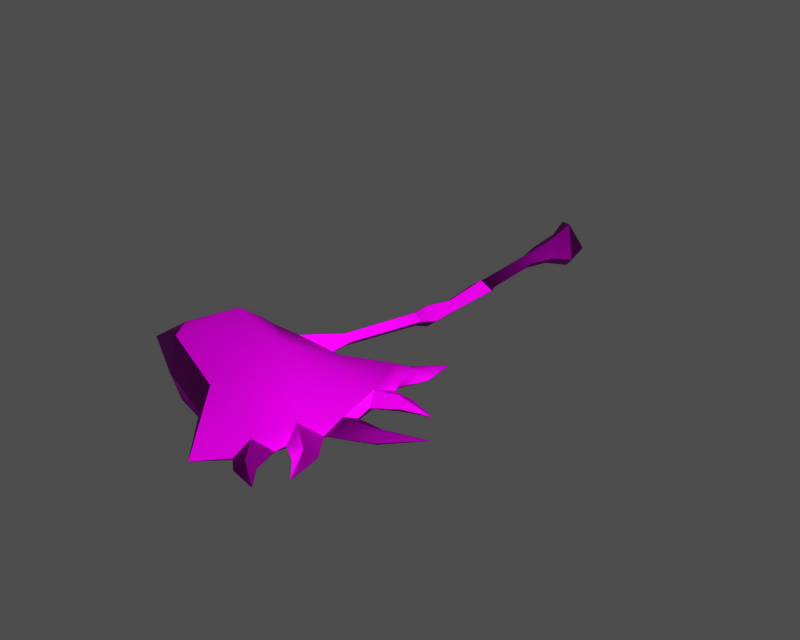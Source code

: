 # Source: i007003.blend  (saved by Blender 3.6.13; exported with 4.5.12 LTS)
import bpy
from mathutils import Matrix  # noqa: F401  (used for matrix-valued properties, if any)

bpy.ops.wm.read_factory_settings(use_empty=True)
scene = bpy.context.scene
scene.name = '1'

# ---- collections
col_collection_1 = bpy.data.collections.new('Collection 1'); scene.collection.children.link(col_collection_1)

# ---- images (referenced by path relative to the original .blend; pixels are not part of the script)
import os
ASSET_DIR = os.environ.get("B2B_ASSET_DIR", "")  # directory of the original .blend (textures are referenced by path, not embedded)
HERE = os.path.dirname(os.path.abspath(__file__))  # packed textures are extracted next to this script under _unpacked/

def load_image(name, relpath, width, height, colorspace="sRGB"):
    """Load a texture the original file referenced (path relative to the .blend, or extracted next to this script)."""
    p = next((c for c in (os.path.join(HERE, relpath), os.path.join(ASSET_DIR, relpath)) if relpath and os.path.exists(c)), "")
    if p:
        img = bpy.data.images.load(p, check_existing=True)
        img.name = name
    else:  # same state as the original file: an image datablock whose file is absent (Cycles renders it pink)
        img = bpy.data.images.new(name, width, height)
        img.source = "FILE"
        img.filepath = "//" + (relpath or name)
    img.colorspace_settings.name = colorspace
    return img
img_i007003__diff_0 = load_image('i007003-_diff_0', 'Item00006.dds', 1024, 1024, 'Non-Color')
img_i007003__norm_0 = load_image('i007003-_norm_0', 'Item00006_n.dds', 1024, 1024, 'Non-Color')
img_i007003__spec_0 = load_image('i007003-_spec_0', 'Item00006_sp.dds', 1024, 1024, 'Non-Color')

# ---- materials (node trees are filled in below, after node groups)
mat_i007003__mat_001 = bpy.data.materials.new('i007003-_mat.001')

# ---- material node trees
mat_i007003__mat_001.use_nodes = True; mat_i007003__mat_001.node_tree.nodes.clear()
_N = mat_i007003__mat_001.node_tree.nodes; _L = mat_i007003__mat_001.node_tree.links
n0 = _N.new('ShaderNodeBsdfPrincipled'); n0.name = 'Principled BSDF'; n0.location = (0, 0)
n0.distribution = 'GGX'
n0.subsurface_method = 'RANDOM_WALK_SKIN'
n0.inputs[3].default_value = 1.45
n0.inputs[27].default_value = (0.0, 0.0, 0.0, 1.0)
n0.inputs[28].default_value = 1.0
n1 = _N.new('ShaderNodeOutputMaterial'); n1.name = 'Material Output'; n1.location = (0, 0)
n2 = _N.new('ShaderNodeTexImage'); n2.name = 'Image Texture'; n2.location = (0, 0)
n2.image = img_i007003__diff_0
n3 = _N.new('ShaderNodeUVMap'); n3.name = 'UV Map'; n3.location = (0, 0)
n4 = _N.new('ShaderNodeTexImage'); n4.name = 'Image Texture.001'; n4.location = (0, 0)
n4.image = img_i007003__norm_0
n5 = _N.new('ShaderNodeNormalMap'); n5.name = 'Normal Map'; n5.location = (0, 0)
n6 = _N.new('ShaderNodeUVMap'); n6.name = 'UV Map.001'; n6.location = (0, 0)
n7 = _N.new('ShaderNodeTexImage'); n7.name = 'Image Texture.002'; n7.location = (0, 0)
n7.image = img_i007003__spec_0
n8 = _N.new('ShaderNodeUVMap'); n8.name = 'UV Map.002'; n8.location = (0, 0)
_L.new(n0.outputs[0], n1.inputs[0])
_L.new(n2.outputs[0], n0.inputs[0])
_L.new(n3.outputs[0], n2.inputs[0])
_L.new(n4.outputs[0], n5.inputs[1])
_L.new(n5.outputs[0], n0.inputs[5])
_L.new(n6.outputs[0], n4.inputs[0])
_L.new(n7.outputs[0], n0.inputs[13])
_L.new(n8.outputs[0], n7.inputs[0])
n1.is_active_output = True

# ---- meshes
me_i007003 = bpy.data.meshes.new('i007003-')
me_i007003.from_pydata([(2.219, 37.18, 5.083), (7.419, 30.5, -3.343e-06), (5.749, 37.91, -4.226e-06), (-11.11, -38.19, 2.494), (-6.105, -30.4, 1.346), (-7.795, -30.0, -0.0007364), (-13.27, -38.11, -0.0007354), (-4.619, -36.9, -0.0007356), (-4.505, -30.56, -0.0007363), (-6.105, -30.4, 1.346), (-11.11, -38.19, 2.494), (0.3255, 7.294, 1.399), (-1.575, 7.165, -5.614e-07), (-1.902, 5.187, -3.256e-07), (0.3983, 5.47, 1.843), (3.102, 5.803, -3.991e-07), (2.368, 7.497, -6.01e-07), (0.3255, 7.294, 1.399), (0.3983, 5.47, 1.843), (0.6909, -5.982, 1.404), (-1.04, -5.379, 9.339e-07), (-2.897, -11.72, 1.69e-06), (-0.1385, -12.3, 2.368), (2.739, -5.905, 9.967e-07), (0.6909, -5.982, 1.404), (-0.1385, -12.3, 2.368), (2.726, -12.9, 1.83e-06), (-1.134, -14.86, 1.501), (-3.089, -14.3, 1.997e-06), (0.5258, -15.34, 2.121e-06), (-1.134, -14.86, 1.501), (0.01274, 23.26, 1.621), (0.9534, 30.56, 2.685), (-3.129, 30.98, -3.401e-06), (-1.68, 23.6, -2.52e-06), (5.749, 37.91, -4.226e-06), (-3.981, 43.24, -4.862e-06), (-2.262, 41.66, 3.238), (2.219, 37.18, 5.083), (1.704, 22.92, -2.439e-06), (0.01274, 23.26, 1.621), (0.3983, 5.47, 1.843), (-1.902, 5.187, -3.256e-07), (3.102, 5.803, -3.991e-07), (0.3983, 5.47, 1.843), (-3.089, -14.3, 1.997e-06), (-1.134, -14.86, 1.501), (0.5258, -15.34, 2.121e-06), (-1.134, -14.86, 1.501), (-2.262, 41.66, 3.238), (-3.981, 43.24, -4.862e-06), (3.89, 28.4, -3.092e-06), (0.9534, 30.56, 2.685), (7.419, 30.5, -3.343e-06), (2.219, 37.18, 5.083), (2.219, 37.18, -5.083), (5.749, 37.91, -4.226e-06), (7.419, 30.5, -3.343e-06), (-11.11, -38.19, -2.496), (-13.27, -38.11, -0.0007354), (-7.795, -30.0, -0.0007364), (-6.105, -30.4, -1.348), (-4.619, -36.9, -0.0007356), (-11.11, -38.19, -2.496), (-6.105, -30.4, -1.348), (-4.505, -30.56, -0.0007363), (0.3255, 7.294, -1.399), (0.3983, 5.47, -1.843), (-1.902, 5.187, -3.256e-07), (-1.575, 7.165, -5.614e-07), (3.102, 5.803, -3.991e-07), (0.3983, 5.47, -1.843), (0.3255, 7.294, -1.399), (2.368, 7.497, -6.01e-07), (0.6909, -5.982, -1.404), (-0.1385, -12.3, -2.368), (-2.897, -11.72, 1.69e-06), (-1.04, -5.379, 9.339e-07), (2.739, -5.905, 9.967e-07), (2.726, -12.9, 1.83e-06), (-0.1385, -12.3, -2.368), (0.6909, -5.982, -1.404), (-1.134, -14.86, -1.501), (-3.089, -14.3, 1.997e-06), (-1.134, -14.86, -1.501), (0.5258, -15.34, 2.121e-06), (0.01274, 23.26, -1.621), (-1.68, 23.6, -2.52e-06), (-3.129, 30.98, -3.401e-06), (0.6049, 30.4, -2.685), (-2.262, 41.66, -3.238), (-3.981, 43.24, -4.862e-06), (5.749, 37.91, -4.226e-06), (2.219, 37.18, -5.083), (0.01274, 23.26, -1.621), (1.704, 22.92, -2.439e-06), (-1.902, 5.187, -3.256e-07), (0.3983, 5.47, -1.843), (0.3983, 5.47, -1.843), (3.102, 5.803, -3.991e-07), (-1.134, -14.86, -1.501), (-3.089, -14.3, 1.997e-06), (0.5258, -15.34, 2.121e-06), (-1.134, -14.86, -1.501), (-3.981, 43.24, -4.862e-06), (-2.262, 41.66, -3.238), (3.89, 28.4, -3.092e-06), (0.6049, 30.4, -2.685), (7.419, 30.5, -3.343e-06), (2.219, 37.18, -5.083), (-19.16, -40.43, 4.682), (-19.44, -45.09, 8.3), (-14.1, -41.13, 4.823), (-6.318, -64.53, 5.021), (-0.8918, -49.97, 6.934), (-22.34, -58.57, 6.853), (-19.16, -40.43, 4.682), (-34.28, -49.57, -0.000734), (-35.43, -53.11, -0.0007336), (-26.58, -52.53, 5.959), (7.471, -72.48, -0.0007313), (7.845, -68.51, 1.962), (2.605, -77.65, -0.0007307), (-7.483, -66.49, -0.000732), (-6.318, -64.53, 5.021), (-22.34, -58.57, 6.853), (-22.09, -60.83, -0.0007327), (-19.51, -37.56, -0.0007355), (-13.27, -38.11, -0.0007354), (-0.5788, -36.0, -0.0007357), (-0.1192, -38.63, 2.19), (9.517, -33.52, 1.571), (10.31, -30.75, -0.0007363), (-35.43, -53.11, -0.0007336), (-26.58, -52.53, 5.959), (12.86, -43.69, 1.815), (12.38, -36.55, 1.273), (14.01, -39.27, -0.0007353), (13.66, -37.68, -0.0007355), (14.47, -53.46, 1.56), (14.38, -46.57, -0.0007344), (12.86, -43.69, 1.815), (14.47, -53.46, 1.56), (15.04, -50.35, -0.0007339), (10.33, -60.34, 2.077), (11.39, -66.7, -0.000732), (11.52, -64.36, -0.0007323), (-14.1, -41.13, -4.825), (-0.1192, -38.63, -2.192), (-0.8918, -49.97, -6.935), (-19.44, -45.09, -8.301), (-6.318, -64.53, -5.022), (-22.34, -58.57, -6.854), (-35.43, -53.11, -0.0007336), (-34.28, -49.57, -0.000734), (-19.16, -40.43, -4.683), (-26.78, -52.35, -5.634), (-7.483, -66.49, -0.000732), (-6.318, -64.53, -5.022), (2.605, -77.65, -0.0007307), (-22.09, -60.83, -0.0007327), (-22.34, -58.57, -6.854), (-19.51, -37.56, -0.0007355), (-13.27, -38.11, -0.0007354), (-19.16, -40.43, -4.683), (-0.5788, -36.0, -0.0007357), (10.31, -30.75, -0.0007363), (9.517, -33.52, -1.573), (-35.43, -53.11, -0.0007336), (-26.78, -52.35, -5.634), (7.845, -68.51, -1.963), (12.38, -36.55, -1.275), (13.66, -37.68, -0.0007355), (14.01, -39.27, -0.0007353), (12.86, -43.69, -1.817), (14.38, -46.57, -0.0007344), (15.04, -50.35, -0.0007339), (14.47, -53.46, -1.561), (12.86, -43.69, -1.817), (10.33, -60.34, -2.079), (11.52, -64.36, -0.0007323), (11.39, -66.7, -0.000732), (14.21, -32.24, 1.246), (16.24, -32.61, -0.0007361), (18.63, -39.58, -0.0007352), (14.01, -39.27, -0.0007353), (12.86, -43.69, 1.815), (17.34, -41.93, 1.624), (17.34, -41.93, 1.624), (12.86, -43.69, 1.815), (14.38, -46.57, -0.0007344), (18.67, -43.54, -0.0007348), (14.21, -32.24, -1.247), (16.24, -32.61, -0.0007361), (18.63, -39.58, -0.0007352), (17.34, -41.93, -1.625), (12.86, -43.69, -1.817), (14.01, -39.27, -0.0007353), (17.34, -41.93, -1.625), (18.67, -43.54, -0.0007348), (14.38, -46.57, -0.0007344), (12.86, -43.69, -1.817), (12.48, -71.85, -0.0007314), (11.39, -66.7, -0.000732), (7.845, -68.51, 1.962), (11.08, -73.02, 1.624), (11.08, -73.02, 1.624), (7.845, -68.51, 1.962), (7.471, -72.48, -0.0007313), (10.11, -74.72, -0.000731), (12.48, -71.85, -0.0007314), (11.08, -73.02, -1.625), (7.845, -68.51, -1.963), (11.39, -66.7, -0.000732), (11.08, -73.02, -1.625), (10.11, -74.72, -0.000731), (7.471, -72.48, -0.0007313), (7.845, -68.51, -1.963), (18.01, -63.54, -0.0007324), (14.38, -58.19, -0.000733), (10.33, -60.34, 2.077), (16.28, -64.98, 1.624), (16.28, -64.98, 1.624), (10.33, -60.34, 2.077), (11.52, -64.36, -0.0007323), (14.81, -66.38, -0.000732), (18.01, -63.54, -0.0007324), (16.28, -64.98, -1.625), (10.33, -60.34, -2.079), (14.38, -58.19, -0.000733), (16.28, -64.98, -1.625), (14.81, -66.38, -0.000732), (11.52, -64.36, -0.0007323), (10.33, -60.34, -2.079), (20.37, -50.37, -0.0007339), (15.04, -50.35, -0.0007339), (14.47, -53.46, 1.56), (21.16, -52.62, 1.624), (21.16, -52.62, 1.624), (14.47, -53.46, 1.56), (14.38, -58.19, -0.000733), (22.29, -54.44, -0.0007335), (20.37, -50.37, -0.0007339), (21.16, -52.62, -1.625), (14.47, -53.46, -1.561), (15.04, -50.35, -0.0007339), (21.16, -52.62, -1.625), (22.29, -54.44, -0.0007335), (14.38, -58.19, -0.000733), (14.47, -53.46, -1.561), (2.219, 37.18, 5.083), (2.219, 37.18, -5.083), (-11.11, -38.19, 2.494), (-11.11, -38.19, 2.494), (-0.5788, -36.0, -0.0007357), (-4.619, -36.9, -0.0007356), (-26.58, -52.53, 5.959), (14.38, -58.19, -0.000733), (-11.11, -38.19, -2.496), (-11.11, -38.19, -2.496), (-19.44, -45.09, -8.301), (14.38, -58.19, -0.000733), (14.47, -53.46, -1.561), (15.74, -25.47, -0.0007369), (24.52, -41.85, -0.000735), (24.52, -41.85, -0.000735), (15.74, -25.47, -0.0007369), (24.52, -41.85, -0.000735), (24.52, -41.85, -0.000735), (15.71, -75.98, -0.0007309), (15.71, -75.98, -0.0007309), (15.71, -75.98, -0.0007309), (15.71, -75.98, -0.0007309), (19.0, -70.79, -0.0007315), (19.0, -70.79, -0.0007315), (19.0, -70.79, -0.0007315), (19.0, -70.79, -0.0007315), (28.99, -47.79, -0.0007343), (28.99, -47.79, -0.0007343), (28.99, -47.79, -0.0007343), (28.99, -47.79, -0.0007343), (-19.44, -45.09, 8.3), (-26.78, -52.35, -5.634), (-19.51, -37.56, -0.0007355), (-19.51, -37.56, -0.0007355), (2.605, -77.65, -0.0007307), (2.605, -77.65, -0.0007307), (7.471, -72.48, -0.0007313)], [], [(0, 1, 2), (3, 4, 5), (5, 6, 3), (7, 8, 9), (9, 10, 7), (11, 12, 13), (13, 14, 11), (15, 16, 17), (17, 18, 15), (19, 20, 21), (21, 22, 19), (23, 24, 25), (25, 26, 23), (27, 28, 5), (5, 4, 27), (8, 29, 30), (30, 9, 8), (31, 32, 33), (33, 34, 31), (35, 36, 37), (37, 38, 35), (31, 34, 12), (12, 11, 31), (39, 40, 17), (17, 16, 39), (41, 42, 20), (20, 19, 41), (43, 44, 24), (24, 23, 43), (22, 21, 45), (45, 46, 22), (47, 26, 25), (25, 48, 47), (32, 49, 50), (50, 33, 32), (51, 52, 40), (40, 39, 51), (52, 53, 54), (55, 56, 57), (58, 59, 60), (60, 61, 58), (62, 63, 64), (64, 65, 62), (66, 67, 68), (68, 69, 66), (70, 71, 72), (72, 73, 70), (74, 75, 76), (76, 77, 74), (78, 79, 80), (80, 81, 78), (82, 61, 60), (60, 83, 82), (65, 64, 84), (84, 85, 65), (86, 87, 88), (88, 89, 86), (90, 91, 92), (92, 93, 90), (69, 87, 86), (86, 66, 69), (94, 95, 73), (73, 72, 94), (96, 97, 74), (74, 77, 96), (98, 99, 78), (78, 81, 98), (75, 100, 101), (101, 76, 75), (102, 103, 80), (80, 79, 102), (89, 88, 104), (104, 105, 89), (106, 95, 94), (94, 107, 106), (108, 107, 109), (110, 111, 112), (113, 114, 111), (111, 115, 113), (116, 117, 118), (118, 119, 116), (120, 121, 122), (123, 124, 125), (125, 126, 123), (127, 110, 112), (112, 128, 127), (129, 130, 131), (131, 132, 129), (133, 126, 125), (125, 134, 133), (114, 135, 130), (121, 114, 113), (136, 135, 137), (137, 138, 136), (139, 135, 114), (140, 141, 142), (142, 143, 140), (144, 121, 145), (145, 146, 144), (135, 136, 131), (147, 148, 149), (149, 150, 147), (149, 151, 152), (152, 150, 149), (153, 154, 155), (155, 156, 153), (157, 158, 159), (158, 157, 160), (160, 161, 158), (162, 163, 147), (147, 164, 162), (165, 166, 167), (167, 148, 165), (161, 160, 168), (168, 169, 161), (148, 167, 149), (151, 149, 170), (171, 172, 173), (173, 174, 171), (167, 174, 149), (175, 176, 177), (177, 178, 175), (179, 180, 181), (181, 170, 179), (182, 136, 138), (138, 183, 182), (184, 185, 186), (186, 187, 184), (188, 189, 190), (190, 191, 188), (192, 193, 172), (172, 171, 192), (194, 195, 196), (196, 197, 194), (198, 199, 200), (200, 201, 198), (202, 203, 204), (204, 205, 202), (206, 207, 208), (208, 209, 206), (210, 211, 212), (212, 213, 210), (214, 215, 216), (216, 217, 214), (218, 219, 220), (220, 221, 218), (222, 223, 224), (224, 225, 222), (226, 227, 228), (228, 229, 226), (230, 231, 232), (232, 233, 230), (234, 235, 236), (236, 237, 234), (238, 239, 240), (240, 241, 238), (242, 243, 244), (244, 245, 242), (246, 247, 248), (248, 249, 246), (51, 53, 52), (250, 49, 32), (107, 108, 106), (89, 105, 251), (112, 130, 252), (252, 130, 129), (253, 254, 255), (115, 111, 256), (128, 112, 252), (130, 135, 131), (121, 144, 114), (139, 144, 257), (114, 144, 139), (258, 148, 147), (165, 148, 258), (255, 254, 259), (155, 260, 156), (258, 147, 163), (149, 179, 170), (167, 171, 174), (261, 179, 262), (262, 179, 149), (182, 183, 263), (132, 182, 263), (184, 187, 264), (188, 191, 265), (266, 193, 192), (266, 192, 166), (267, 195, 194), (268, 199, 198), (132, 131, 182), (167, 166, 192), (182, 131, 136), (167, 192, 171), (202, 205, 269), (206, 209, 270), (271, 211, 210), (272, 215, 214), (218, 221, 273), (222, 225, 274), (275, 227, 226), (276, 231, 230), (234, 237, 277), (238, 241, 278), (279, 243, 242), (280, 247, 246), (119, 281, 116), (282, 150, 152), (114, 130, 112), (112, 111, 114), (164, 147, 150), (149, 174, 262), (283, 117, 116), (284, 155, 154), (151, 170, 285), (123, 286, 124), (122, 121, 113), (285, 170, 287)])
me_i007003.polygons.foreach_set('use_smooth', [True] * 218)
_uv = me_i007003.uv_layers.new(name='UVTex')
_uv.uv.foreach_set('vector', [0.9299, 0.1235, 0.8671, 0.1959, 0.8774, 0.09237, 0.8957, 0.2719, 0.9018, 0.3586, 0.8826, 0.3522, 0.8826, 0.3522, 0.8567, 0.258, 0.8957, 0.2719, 0.9307, 0.3019, 0.921, 0.3673, 0.9018, 0.3586, 0.9018, 0.3586, 0.8957, 0.2719, 0.9307, 0.3019, 0.9663, 0.5259, 0.99, 0.526, 0.9898, 0.5515, 0.9898, 0.5515, 0.9664, 0.5515, 0.9663, 0.5259, 0.9465, 0.5515, 0.9468, 0.5255, 0.9663, 0.5259, 0.9663, 0.5259, 0.9664, 0.5515, 0.9465, 0.5515, 0.7001, 0.1289, 0.7184, 0.1391, 0.7377, 0.06459, 0.7377, 0.06459, 0.7083, 0.0544, 0.7001, 0.1289, 0.6782, 0.1294, 0.7001, 0.1289, 0.7083, 0.0544, 0.7083, 0.0544, 0.6779, 0.04381, 0.6782, 0.1294, 0.913, 0.5504, 0.8906, 0.5514, 0.8826, 0.3522, 0.8826, 0.3522, 0.9018, 0.3586, 0.913, 0.5504, 0.921, 0.3673, 0.932, 0.5496, 0.913, 0.5504, 0.913, 0.5504, 0.9018, 0.3586, 0.921, 0.3673, 0.9592, 0.3094, 0.9423, 0.2112, 0.9901, 0.2024, 0.9901, 0.2024, 0.9901, 0.3034, 0.9592, 0.3094, 0.8774, 0.09237, 0.95, 0.03516, 0.969, 0.05905, 0.969, 0.05905, 0.9299, 0.1235, 0.8774, 0.09237, 0.9592, 0.3094, 0.9901, 0.3034, 0.99, 0.526, 0.99, 0.526, 0.9663, 0.5259, 0.9592, 0.3094, 0.9436, 0.3155, 0.9592, 0.3094, 0.9663, 0.5259, 0.9663, 0.5259, 0.9468, 0.5255, 0.9436, 0.3155, 0.6995, 0.3404, 0.7241, 0.3366, 0.7184, 0.1391, 0.7184, 0.1391, 0.7001, 0.1289, 0.6995, 0.3404, 0.6706, 0.3449, 0.6995, 0.3404, 0.7001, 0.1289, 0.7001, 0.1289, 0.6782, 0.1294, 0.6706, 0.3449, 0.7083, 0.0544, 0.7377, 0.06459, 0.7402, 0.02324, 0.7402, 0.02324, 0.7194, 0.01516, 0.7083, 0.0544, 0.7018, 0.008614, 0.6779, 0.04381, 0.7083, 0.0544, 0.7083, 0.0544, 0.7194, 0.01516, 0.7018, 0.008614, 0.9423, 0.2112, 0.969, 0.05905, 0.9901, 0.0436, 0.9901, 0.0436, 0.9901, 0.2024, 0.9423, 0.2112, 0.9198, 0.2435, 0.9423, 0.2112, 0.9592, 0.3094, 0.9592, 0.3094, 0.9436, 0.3155, 0.9198, 0.2435, 0.9423, 0.2112, 0.8856, 0.2181, 0.9299, 0.1235, 0.9299, 0.1235, 0.8774, 0.09237, 0.8671, 0.1959, 0.8957, 0.2719, 0.8567, 0.258, 0.8826, 0.3522, 0.8826, 0.3522, 0.9018, 0.3586, 0.8957, 0.2719, 0.9307, 0.3019, 0.8957, 0.2719, 0.9018, 0.3586, 0.9018, 0.3586, 0.921, 0.3673, 0.9307, 0.3019, 0.9663, 0.5259, 0.9664, 0.5515, 0.9898, 0.5515, 0.9898, 0.5515, 0.99, 0.526, 0.9663, 0.5259, 0.9465, 0.5515, 0.9664, 0.5515, 0.9663, 0.5259, 0.9663, 0.5259, 0.9468, 0.5255, 0.9465, 0.5515, 0.7001, 0.1289, 0.7083, 0.0544, 0.7377, 0.06459, 0.7377, 0.06459, 0.7184, 0.1391, 0.7001, 0.1289, 0.6782, 0.1294, 0.6779, 0.04381, 0.7083, 0.0544, 0.7083, 0.0544, 0.7001, 0.1289, 0.6782, 0.1294, 0.913, 0.5504, 0.9018, 0.3586, 0.8826, 0.3522, 0.8826, 0.3522, 0.8906, 0.5514, 0.913, 0.5504, 0.921, 0.3673, 0.9018, 0.3586, 0.913, 0.5504, 0.913, 0.5504, 0.932, 0.5496, 0.921, 0.3673, 0.9592, 0.3094, 0.9901, 0.3034, 0.9901, 0.2024, 0.9901, 0.2024, 0.9423, 0.2112, 0.9592, 0.3094, 0.969, 0.05905, 0.95, 0.03516, 0.8774, 0.09237, 0.8774, 0.09237, 0.9299, 0.1235, 0.969, 0.05905, 0.99, 0.526, 0.9901, 0.3034, 0.9592, 0.3094, 0.9592, 0.3094, 0.9663, 0.5259, 0.99, 0.526, 0.9592, 0.3094, 0.9436, 0.3155, 0.9468, 0.5255, 0.9468, 0.5255, 0.9663, 0.5259, 0.9592, 0.3094, 0.7241, 0.3366, 0.6995, 0.3404, 0.7001, 0.1289, 0.7001, 0.1289, 0.7184, 0.1391, 0.7241, 0.3366, 0.6995, 0.3404, 0.6706, 0.3449, 0.6782, 0.1294, 0.6782, 0.1294, 0.7001, 0.1289, 0.6995, 0.3404, 0.7083, 0.0544, 0.7194, 0.01516, 0.7402, 0.02324, 0.7402, 0.02324, 0.7377, 0.06459, 0.7083, 0.0544, 0.7018, 0.008614, 0.7194, 0.01516, 0.7083, 0.0544, 0.7083, 0.0544, 0.6779, 0.04381, 0.7018, 0.008614, 0.9423, 0.2112, 0.9901, 0.2024, 0.9901, 0.0436, 0.9901, 0.0436, 0.9689, 0.05896, 0.9423, 0.2112, 0.9198, 0.2435, 0.9436, 0.3155, 0.9592, 0.3094, 0.9592, 0.3094, 0.9423, 0.2112, 0.9198, 0.2435, 0.8856, 0.2181, 0.9423, 0.2112, 0.9299, 0.1235, 0.6864, 0.5402, 0.7145, 0.5443, 0.6985, 0.6269, 0.8602, 0.6407, 0.7834, 0.7135, 0.7145, 0.5443, 0.7145, 0.5443, 0.7875, 0.4659, 0.8602, 0.6407, 0.6864, 0.5402, 0.7068, 0.3949, 0.734, 0.3731, 0.734, 0.3731, 0.7428, 0.4476, 0.6864, 0.5402, 0.9599, 0.733, 0.9235, 0.7419, 0.988, 0.6546, 0.8909, 0.5932, 0.8602, 0.6407, 0.7875, 0.4659, 0.7875, 0.4659, 0.8252, 0.4575, 0.8909, 0.5932, 0.6665, 0.5365, 0.6864, 0.5402, 0.6985, 0.6269, 0.6985, 0.6269, 0.6842, 0.6481, 0.6665, 0.5365, 0.7019, 0.7818, 0.7201, 0.7712, 0.7124, 0.8745, 0.7124, 0.8745, 0.6947, 0.8984, 0.7019, 0.7818, 0.734, 0.3731, 0.8252, 0.4575, 0.7875, 0.4659, 0.7875, 0.4659, 0.7428, 0.4476, 0.734, 0.3731, 0.7834, 0.7135, 0.7854, 0.8914, 0.7201, 0.7712, 0.9235, 0.7419, 0.7834, 0.7135, 0.8602, 0.6407, 0.7376, 0.9123, 0.7854, 0.8914, 0.7667, 0.9304, 0.7667, 0.9304, 0.7481, 0.9212, 0.7376, 0.9123, 0.8531, 0.8723, 0.7854, 0.8914, 0.7834, 0.7135, 0.8152, 0.9078, 0.7854, 0.8914, 0.8531, 0.8723, 0.8531, 0.8723, 0.8415, 0.9008, 0.8152, 0.9078, 0.8877, 0.8057, 0.9235, 0.7419, 0.938, 0.8066, 0.938, 0.8066, 0.9241, 0.8146, 0.8877, 0.8057, 0.7854, 0.8914, 0.7376, 0.9123, 0.7124, 0.8745, 0.6985, 0.6269, 0.7201, 0.7712, 0.7834, 0.7135, 0.7834, 0.7135, 0.7145, 0.5443, 0.6985, 0.6269, 0.7834, 0.7135, 0.8602, 0.6407, 0.7875, 0.4659, 0.7875, 0.4659, 0.7145, 0.5443, 0.7834, 0.7135, 0.734, 0.3731, 0.7068, 0.3949, 0.6864, 0.5402, 0.6864, 0.5402, 0.7428, 0.4476, 0.734, 0.3731, 0.8909, 0.5932, 0.8602, 0.6407, 0.988, 0.6546, 0.8602, 0.6407, 0.8909, 0.5932, 0.8252, 0.4575, 0.8252, 0.4575, 0.7875, 0.4659, 0.8602, 0.6407, 0.6665, 0.5365, 0.6842, 0.6481, 0.6985, 0.6269, 0.6985, 0.6269, 0.6864, 0.5402, 0.6665, 0.5365, 0.7019, 0.7818, 0.6947, 0.8984, 0.7238, 0.8732, 0.7238, 0.8732, 0.7201, 0.7712, 0.7019, 0.7818, 0.7875, 0.4659, 0.8252, 0.4575, 0.734, 0.3731, 0.734, 0.3731, 0.7428, 0.4476, 0.7875, 0.4659, 0.7201, 0.7712, 0.7238, 0.8732, 0.7834, 0.7135, 0.8602, 0.6407, 0.7834, 0.7135, 0.9235, 0.7419, 0.7376, 0.9123, 0.7481, 0.9212, 0.7667, 0.9304, 0.7667, 0.9304, 0.7854, 0.8914, 0.7376, 0.9123, 0.7238, 0.8732, 0.7854, 0.8914, 0.7834, 0.7135, 0.8152, 0.9078, 0.8415, 0.9008, 0.8531, 0.8723, 0.8531, 0.8723, 0.7854, 0.8914, 0.8152, 0.9078, 0.8877, 0.8057, 0.9241, 0.8146, 0.938, 0.8066, 0.938, 0.8066, 0.9235, 0.7419, 0.8877, 0.8057, 0.714, 0.9463, 0.7376, 0.9123, 0.7481, 0.9212, 0.7481, 0.9212, 0.7214, 0.9655, 0.714, 0.9463, 0.8676, 0.07495, 0.8137, 0.1339, 0.7958, 0.06722, 0.7958, 0.06722, 0.8603, 0.03878, 0.8676, 0.07495, 0.8603, 0.03878, 0.7958, 0.06722, 0.7832, 0.01203, 0.7832, 0.01203, 0.8542, 0.00895, 0.8603, 0.03878, 0.714, 0.9463, 0.7214, 0.9655, 0.7481, 0.9212, 0.7481, 0.9212, 0.7376, 0.9123, 0.714, 0.9463, 0.8676, 0.07495, 0.8603, 0.03878, 0.7958, 0.06722, 0.7958, 0.06722, 0.8137, 0.1339, 0.8676, 0.07495, 0.8603, 0.03878, 0.8542, 0.00895, 0.7832, 0.01203, 0.7832, 0.01203, 0.7958, 0.06722, 0.8603, 0.03878, 0.8132, 0.3993, 0.7681, 0.3261, 0.8106, 0.2911, 0.8106, 0.2911, 0.8368, 0.3849, 0.8132, 0.3993, 0.8368, 0.3849, 0.8106, 0.2911, 0.847, 0.2688, 0.847, 0.2688, 0.8563, 0.373, 0.8368, 0.3849, 0.8132, 0.3993, 0.8368, 0.3849, 0.8106, 0.2911, 0.8106, 0.2911, 0.7681, 0.3261, 0.8132, 0.3993, 0.8368, 0.3849, 0.8563, 0.373, 0.847, 0.2688, 0.847, 0.2688, 0.8106, 0.2911, 0.8368, 0.3849, 0.798, 0.1595, 0.8344, 0.2428, 0.7907, 0.2642, 0.7907, 0.2642, 0.7731, 0.168, 0.798, 0.1595, 0.7731, 0.168, 0.7907, 0.2642, 0.7501, 0.28, 0.7501, 0.28, 0.7526, 0.175, 0.7731, 0.168, 0.798, 0.1595, 0.7731, 0.168, 0.7907, 0.2642, 0.7907, 0.2642, 0.8344, 0.2428, 0.798, 0.1595, 0.7731, 0.168, 0.7526, 0.175, 0.7501, 0.28, 0.7501, 0.28, 0.7907, 0.2642, 0.7731, 0.168, 0.8925, 0.9, 0.9366, 0.8485, 0.9584, 0.872, 0.9584, 0.872, 0.8979, 0.9354, 0.8925, 0.9, 0.8979, 0.9354, 0.9584, 0.872, 0.9867, 0.9156, 0.9867, 0.9156, 0.9036, 0.9636, 0.8979, 0.9354, 0.8925, 0.9, 0.8979, 0.9354, 0.9584, 0.872, 0.9584, 0.872, 0.9366, 0.8485, 0.8925, 0.9, 0.8979, 0.9354, 0.9036, 0.9636, 0.9867, 0.9156, 0.9867, 0.9156, 0.9584, 0.872, 0.8979, 0.9354, 0.9198, 0.2435, 0.8856, 0.2181, 0.9423, 0.2112, 0.9299, 0.1235, 0.969, 0.05905, 0.9423, 0.2112, 0.9423, 0.2112, 0.8856, 0.2181, 0.9198, 0.2435, 0.9423, 0.2112, 0.9689, 0.05896, 0.9299, 0.1235, 0.6985, 0.6269, 0.7201, 0.7712, 0.6955, 0.7013, 0.6955, 0.7013, 0.7201, 0.7712, 0.7019, 0.7818, 0.6955, 0.7013, 0.7019, 0.7818, 0.6933, 0.7394, 0.7875, 0.4659, 0.7145, 0.5443, 0.7428, 0.4476, 0.6842, 0.6481, 0.6985, 0.6269, 0.6955, 0.7013, 0.7201, 0.7712, 0.7854, 0.8914, 0.7124, 0.8745, 0.9235, 0.7419, 0.8877, 0.8057, 0.7834, 0.7135, 0.8531, 0.8723, 0.8877, 0.8057, 0.8882, 0.8609, 0.7834, 0.7135, 0.8877, 0.8057, 0.8531, 0.8723, 0.6955, 0.7013, 0.7201, 0.7712, 0.6985, 0.6269, 0.7019, 0.7818, 0.7201, 0.7712, 0.6955, 0.7013, 0.6933, 0.7394, 0.7019, 0.7818, 0.6955, 0.7013, 0.6864, 0.5402, 0.7145, 0.5443, 0.7428, 0.4476, 0.6955, 0.7013, 0.6985, 0.6269, 0.6842, 0.6481, 0.7834, 0.7135, 0.8877, 0.8057, 0.9235, 0.7419, 0.7238, 0.8732, 0.7376, 0.9123, 0.7854, 0.8914, 0.8882, 0.8609, 0.8877, 0.8057, 0.8531, 0.8723, 0.8531, 0.8723, 0.8877, 0.8057, 0.7834, 0.7135, 0.714, 0.9463, 0.7214, 0.9655, 0.676, 0.9899, 0.6947, 0.8984, 0.714, 0.9463, 0.676, 0.9899, 0.8676, 0.07495, 0.8603, 0.03878, 0.9286, 0.008568, 0.8603, 0.03878, 0.8542, 0.00895, 0.9286, 0.008568, 0.676, 0.9899, 0.7214, 0.9655, 0.714, 0.9463, 0.676, 0.9899, 0.714, 0.9463, 0.6947, 0.8984, 0.9286, 0.008568, 0.8603, 0.03878, 0.8676, 0.07495, 0.9286, 0.008568, 0.8542, 0.00895, 0.8603, 0.03878, 0.6947, 0.8984, 0.7124, 0.8745, 0.714, 0.9463, 0.7238, 0.8732, 0.6947, 0.8984, 0.714, 0.9463, 0.714, 0.9463, 0.7124, 0.8745, 0.7376, 0.9123, 0.7238, 0.8732, 0.714, 0.9463, 0.7376, 0.9123, 0.8132, 0.3993, 0.8368, 0.3849, 0.8641, 0.4822, 0.8368, 0.3849, 0.8563, 0.373, 0.8641, 0.4822, 0.8641, 0.4822, 0.8368, 0.3849, 0.8132, 0.3993, 0.8641, 0.4822, 0.8563, 0.373, 0.8368, 0.3849, 0.798, 0.1595, 0.7731, 0.168, 0.7571, 0.06536, 0.7731, 0.168, 0.7526, 0.175, 0.7571, 0.06536, 0.7571, 0.06536, 0.7731, 0.168, 0.798, 0.1595, 0.7571, 0.06536, 0.7526, 0.175, 0.7731, 0.168, 0.8925, 0.9, 0.8979, 0.9354, 0.8205, 0.9566, 0.8979, 0.9354, 0.9036, 0.9636, 0.8205, 0.9566, 0.8205, 0.9566, 0.8979, 0.9354, 0.8925, 0.9, 0.8205, 0.9566, 0.9036, 0.9636, 0.8979, 0.9354, 0.7428, 0.4476, 0.7145, 0.5443, 0.6864, 0.5402, 0.7428, 0.4476, 0.7145, 0.5443, 0.7875, 0.4659, 0.7834, 0.7135, 0.7201, 0.7712, 0.6985, 0.6269, 0.6985, 0.6269, 0.7145, 0.5443, 0.7834, 0.7135, 0.6864, 0.5402, 0.6985, 0.6269, 0.7145, 0.5443, 0.7834, 0.7135, 0.7854, 0.8914, 0.8531, 0.8723, 0.6665, 0.5365, 0.7068, 0.3949, 0.6864, 0.5402, 0.6665, 0.5365, 0.6864, 0.5402, 0.7068, 0.3949, 0.8602, 0.6407, 0.9235, 0.7419, 0.988, 0.6546, 0.8909, 0.5932, 0.988, 0.6546, 0.8602, 0.6407, 0.988, 0.6546, 0.9235, 0.7419, 0.8602, 0.6407, 0.988, 0.6546, 0.9235, 0.7419, 0.9599, 0.733])
me_i007003.materials.append(mat_i007003__mat_001)
me_i007003.use_remesh_preserve_volume = False
me_i007003.use_remesh_preserve_attributes = False
me_i007003.use_mirror_vertex_groups = False
me_i007003.update()
arm_armature = bpy.data.armatures.new('armature')  # bones are not reproduced

# ---- objects
ob_i007003_obj = bpy.data.objects.new('i007003_obj', arm_armature)
ob_i007003 = bpy.data.objects.new('i007003-', me_i007003)

# ---- transforms, parenting, visibility, modifiers, constraints
ob_i007003_obj.location = (0.0, 0.0, 0.0)
ob_i007003_obj.lock_rotations_4d = False
ob_i007003_obj.empty_display_type = 'ARROWS'
ob_i007003_obj.show_in_front = True
ob_i007003_obj.lineart.crease_threshold = 0.0
ob_i007003.parent = ob_i007003_obj
ob_i007003.location = (0.0, 0.0, 0.0)
ob_i007003.lock_rotations_4d = False
ob_i007003.empty_display_type = 'ARROWS'
ob_i007003.lineart.crease_threshold = 0.0
_vg = ob_i007003.vertex_groups.new(name='root')
_vg.add([0, 1, 2, 3, 4, 5, 6, 7, 8, 9, 10, 11, 12, 13, 14, 15, 16, 17, 18, 19, 20, 21, 22, 23, 24, 25, 26, 27, 28, 29, 30, 31, 32, 33, 34, 35, 36, 37, 38, 39, 40, 41, 42, 43, 44, 45, 46, 47, 48, 49, 50, 51, 52, 53, 54, 55, 56, 57, 58, 59, 60, 61, 62, 63, 64, 65, 66, 67, 68, 69, 70, 71, 72, 73, 74, 75, 76, 77, 78, 79, 80, 81, 82, 83, 84, 85, 86, 87, 88, 89, 90, 91, 92, 93, 94, 95, 96, 97, 98, 99, 100, 101, 102, 103, 104, 105, 106, 107, 108, 109, 110, 111, 112, 113, 114, 115, 116, 117, 118, 119, 120, 121, 122, 123, 124, 125, 126, 127, 128, 129, 130, 131, 132, 133, 134, 135, 136, 137, 138, 139, 140, 141, 142, 143, 144, 145, 146, 147, 148, 149, 150, 151, 152, 153, 154, 155, 156, 157, 158, 159, 160, 161, 162, 163, 164, 165, 166, 167, 168, 169, 170, 171, 172, 173, 174, 175, 176, 177, 178, 179, 180, 181, 182, 183, 184, 185, 186, 187, 188, 189, 190, 191, 192, 193, 194, 195, 196, 197, 198, 199, 200, 201, 202, 203, 204, 205, 206, 207, 208, 209, 210, 211, 212, 213, 214, 215, 216, 217, 218, 219, 220, 221, 222, 223, 224, 225, 226, 227, 228, 229, 230, 231, 232, 233, 234, 235, 236, 237, 238, 239, 240, 241, 242, 243, 244, 245, 246, 247, 248, 249, 250, 251, 252, 253, 254, 255, 256, 257, 258, 259, 260, 261, 262, 263, 264, 265, 266, 267, 268, 269, 270, 271, 272, 273, 274, 275, 276, 277, 278, 279, 280, 281, 282, 283, 284, 285, 286, 287], 1.0, 'REPLACE')
_m = ob_i007003.modifiers.new('Armature', 'ARMATURE')
_m.object = ob_i007003_obj
_m.use_bone_envelopes = True

# ---- collection membership
col_collection_1.objects.link(ob_i007003_obj)
col_collection_1.objects.link(ob_i007003)

# ---- scene / render settings (as saved in the file)
scene.frame_start = 1; scene.frame_end = 250; scene.frame_set(1)
scene.render.engine = 'BLENDER_EEVEE_NEXT'
scene.render.image_settings.file_format = 'TARGA'
scene.render.image_settings.color_mode = 'RGB'
scene.render.image_settings.compression = 90
scene.render.resolution_x = 320
scene.render.resolution_y = 256
scene.render.fps = 25
scene.render.dither_intensity = 0.0
scene.render.use_compositing = False
scene.render.use_sequencer = False
scene.render.use_file_extension = False
scene.render.bake_margin = 2
scene.render.bake_bias = 0.0
scene.render.use_stamp_time = False
scene.render.use_stamp_date = False
scene.render.use_stamp_frame = False
scene.render.use_stamp_camera = False
scene.render.use_stamp_scene = False
scene.render.use_stamp_filename = False
scene.render.use_stamp_render_time = False
scene.render.stamp_font_size = 0
scene.render.stamp_foreground = (0.0, 0.0, 0.0, 0.0)
scene.render.stamp_background = (0.0, 0.0, 0.0, 0.0)
scene.cycles.use_denoising = False
scene.cycles.samples = 10
scene.cycles.sampling_pattern = 'TABULATED_SOBOL'
scene.cycles.light_sampling_threshold = 0.0
scene.cycles.use_adaptive_sampling = False
scene.cycles.use_light_tree = False
scene.cycles.blur_glossy = 0.0
scene.cycles.volume_bounces = 1
scene.cycles.pixel_filter_type = 'GAUSSIAN'
scene.cycles.sample_clamp_indirect = 0.0
scene.view_settings.view_transform = 'Raw'
bpy.context.view_layer.update()

# ---- added for rendering (the .blend has no active camera and no usable light): camera, sun + grey world if the file has none
cam_auto = bpy.data.cameras.new('AutoCamera')
cam_auto.lens = 50.0
cam_auto.sensor_width = 36.0
cam_auto.clip_end = 2240.54
ob_auto_camera = bpy.data.objects.new('AutoCamera', cam_auto)
scene.collection.objects.link(ob_auto_camera)
ob_auto_camera.location = (124.444, -170.404, 102.132)
ob_auto_camera.rotation_euler = (1.09748, -7.21219e-08, 0.694738)
scene.camera = ob_auto_camera
light_auto_sun = bpy.data.lights.new('AutoSun', 'SUN')
light_auto_sun.energy = 3.0
light_auto_sun.angle = 0.0523599
ob_auto_sun = bpy.data.objects.new('AutoSun', light_auto_sun)
scene.collection.objects.link(ob_auto_sun)
ob_auto_sun.rotation_euler = (0.872665, 0.174533, 0.523599)
if scene.world is None:
    world_auto = bpy.data.worlds.new('AutoWorld')
    world_auto.color = (0.3, 0.3, 0.3)
    scene.world = world_auto
bpy.context.view_layer.update()
